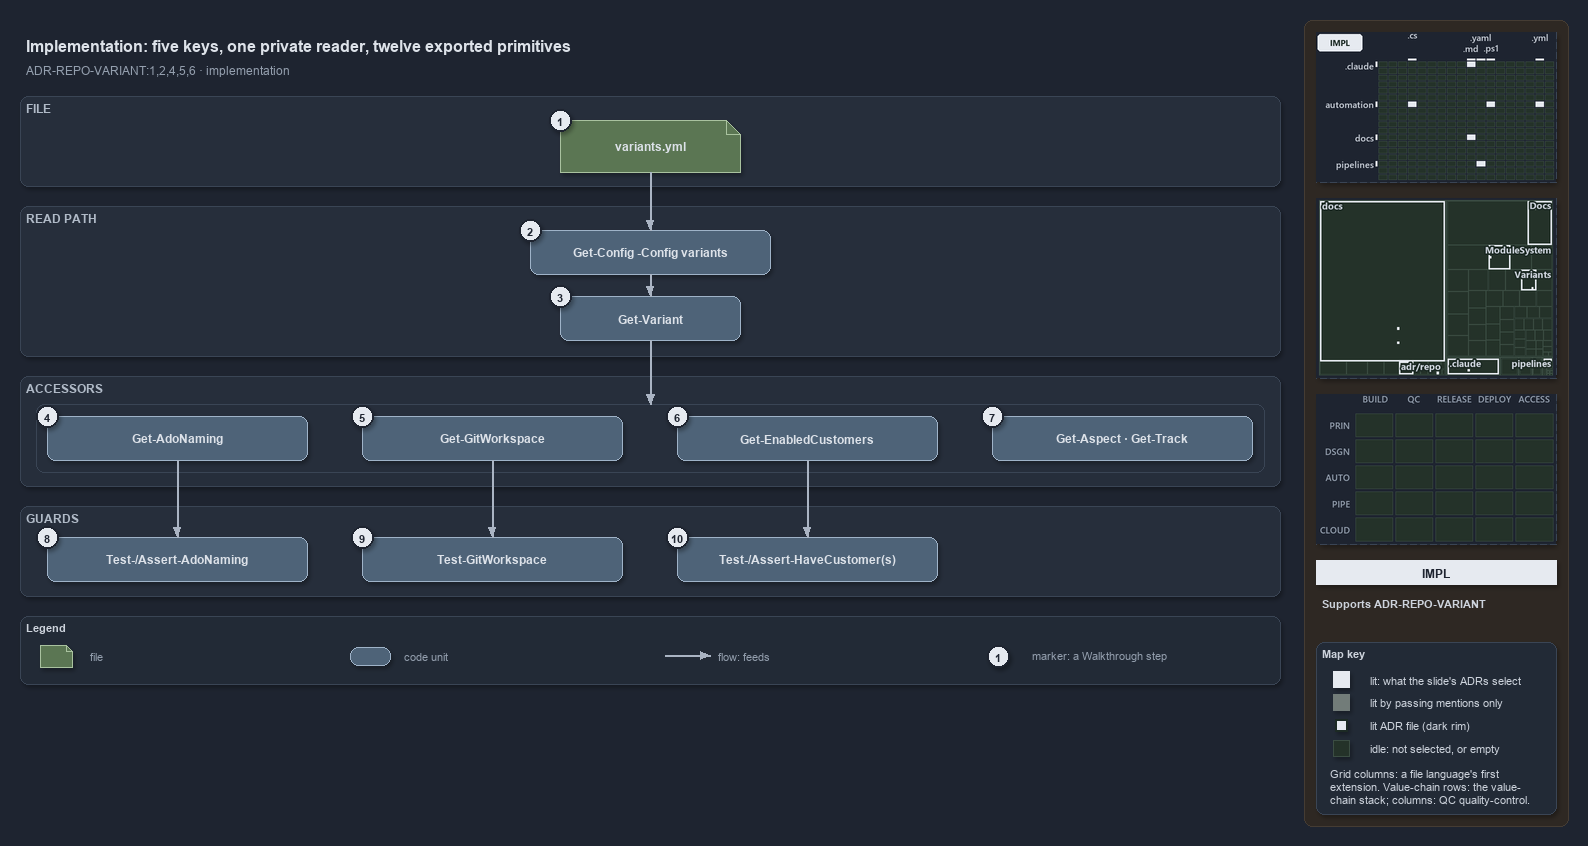

The diagram above was exported from draw.io. Its source (the exported page's mxGraphModel, read from the mxfile embedded in the PNG):
<mxGraphModel dx="1024" dy="768" grid="0" gridSize="10" guides="1" tooltips="1" connect="1" arrows="1" fold="1" page="1" pageScale="1" pageWidth="1572" pageHeight="688" background="#1E2430" math="0" shadow="1">
  <root>
    <mxCell id="0" />
    <mxCell id="1" parent="0" />
    <mxCell id="sidebar-bg" value="" style="rounded=1;arcSize=2;html=1;fillColor=#2E2823;strokeColor=#453C33;shadow=0;" vertex="1" parent="1">
      <mxGeometry x="1304" y="4" width="264" height="806" as="geometry" />
    </mxCell>
    <mxCell id="title" value="Implementation: five keys, one private reader, twelve exported primitives" style="text;html=1;align=left;verticalAlign=middle;fontSize=16;fontStyle=1;fontColor=#DDE2E9;" vertex="1" parent="1">
      <mxGeometry x="20" y="14" width="1260" height="30" as="geometry" />
    </mxCell>
    <mxCell id="subtitle" value="ADR-REPO-VARIANT:1,2,4,5,6 &amp;#183; implementation" style="text;html=1;align=left;verticalAlign=middle;fontSize=12;fontColor=#949FAE;" vertex="1" parent="1">
      <mxGeometry x="20" y="44" width="1240" height="20" as="geometry" />
    </mxCell>
    <mxCell id="band-file" value="FILE" style="rounded=1;html=1;arcSize=3;fillColor=#262E3B;strokeColor=#3A4555;verticalAlign=top;align=left;spacingLeft=8;fontStyle=1;fontSize=12;fontColor=#B0BAC7;" vertex="1" parent="1">
      <mxGeometry x="20" y="80" width="1260" height="90" as="geometry" />
    </mxCell>
    <mxCell id="band-read" value="READ PATH" style="rounded=1;html=1;arcSize=3;fillColor=#262E3B;strokeColor=#3A4555;verticalAlign=top;align=left;spacingLeft=8;fontStyle=1;fontSize=12;fontColor=#B0BAC7;" vertex="1" parent="1">
      <mxGeometry x="20" y="190" width="1260" height="150" as="geometry" />
    </mxCell>
    <mxCell id="band-accessors" value="ACCESSORS" style="rounded=1;html=1;arcSize=3;fillColor=#262E3B;strokeColor=#3A4555;verticalAlign=top;align=left;spacingLeft=8;fontStyle=1;fontSize=12;fontColor=#B0BAC7;" vertex="1" parent="1">
      <mxGeometry x="20" y="360" width="1260" height="110" as="geometry" />
    </mxCell>
    <mxCell id="band-guards" value="GUARDS" style="rounded=1;html=1;arcSize=3;fillColor=#262E3B;strokeColor=#3A4555;verticalAlign=top;align=left;spacingLeft=8;fontStyle=1;fontSize=12;fontColor=#B0BAC7;" vertex="1" parent="1">
      <mxGeometry x="20" y="490" width="1260" height="90" as="geometry" />
    </mxCell>
    <mxCell id="g-file" value="&lt;b&gt;variants.yml&lt;/b&gt;" style="shape=note;size=14;whiteSpace=wrap;html=1;fillColor=#5B7653;strokeColor=#A9C29F;fontColor=#DDE2E9;fontSize=12;" vertex="1" parent="1">
      <mxGeometry x="560" y="104" width="180" height="52" as="geometry" />
    </mxCell>
    <mxCell id="g-getconfig" value="&lt;b&gt;Get-Config -Config variants&lt;/b&gt;" style="rounded=1;whiteSpace=wrap;html=1;arcSize=20;fillColor=#4E6378;strokeColor=#9FB3C8;fontColor=#DDE2E9;fontSize=12;" vertex="1" parent="1">
      <mxGeometry x="530" y="214" width="240" height="44" as="geometry" />
    </mxCell>
    <mxCell id="g-getvariant" value="&lt;b&gt;Get-Variant&lt;/b&gt;" style="rounded=1;whiteSpace=wrap;html=1;arcSize=20;fillColor=#4E6378;strokeColor=#9FB3C8;fontColor=#DDE2E9;fontSize=12;" vertex="1" parent="1">
      <mxGeometry x="560" y="280" width="180" height="44" as="geometry" />
    </mxCell>
    <mxCell id="frame-accessors" value="" style="rounded=1;html=1;arcSize=6;fillColor=none;strokeColor=#3A4555;" vertex="1" parent="1">
      <mxGeometry x="36" y="388" width="1228" height="68" as="geometry" />
    </mxCell>
    <mxCell id="port-frame-top" value="" style="text;html=1;strokeColor=none;fillColor=none;" vertex="1" parent="1">
      <mxGeometry x="650" y="388" width="1" height="1" as="geometry" />
    </mxCell>
    <mxCell id="g-adonaming" value="&lt;b&gt;Get-AdoNaming&lt;/b&gt;" style="rounded=1;whiteSpace=wrap;html=1;arcSize=20;fillColor=#4E6378;strokeColor=#9FB3C8;fontColor=#DDE2E9;fontSize=12;" vertex="1" parent="1">
      <mxGeometry x="47" y="400" width="260" height="44" as="geometry" />
    </mxCell>
    <mxCell id="g-gitworkspace" value="&lt;b&gt;Get-GitWorkspace&lt;/b&gt;" style="rounded=1;whiteSpace=wrap;html=1;arcSize=20;fillColor=#4E6378;strokeColor=#9FB3C8;fontColor=#DDE2E9;fontSize=12;" vertex="1" parent="1">
      <mxGeometry x="362" y="400" width="260" height="44" as="geometry" />
    </mxCell>
    <mxCell id="g-enabledcustomers" value="&lt;b&gt;Get-EnabledCustomers&lt;/b&gt;" style="rounded=1;whiteSpace=wrap;html=1;arcSize=20;fillColor=#4E6378;strokeColor=#9FB3C8;fontColor=#DDE2E9;fontSize=12;" vertex="1" parent="1">
      <mxGeometry x="677" y="400" width="260" height="44" as="geometry" />
    </mxCell>
    <mxCell id="g-aspect-track" value="&lt;b&gt;Get-Aspect &amp;#183; Get-Track&lt;/b&gt;" style="rounded=1;whiteSpace=wrap;html=1;arcSize=20;fillColor=#4E6378;strokeColor=#9FB3C8;fontColor=#DDE2E9;fontSize=12;" vertex="1" parent="1">
      <mxGeometry x="992" y="400" width="260" height="44" as="geometry" />
    </mxCell>
    <mxCell id="g-adonaming-guards" value="&lt;b&gt;Test-/Assert-AdoNaming&lt;/b&gt;" style="rounded=1;whiteSpace=wrap;html=1;arcSize=20;fillColor=#4E6378;strokeColor=#9FB3C8;fontColor=#DDE2E9;fontSize=12;" vertex="1" parent="1">
      <mxGeometry x="47" y="521" width="260" height="44" as="geometry" />
    </mxCell>
    <mxCell id="g-gitworkspace-guard" value="&lt;b&gt;Test-GitWorkspace&lt;/b&gt;" style="rounded=1;whiteSpace=wrap;html=1;arcSize=20;fillColor=#4E6378;strokeColor=#9FB3C8;fontColor=#DDE2E9;fontSize=12;" vertex="1" parent="1">
      <mxGeometry x="362" y="521" width="260" height="44" as="geometry" />
    </mxCell>
    <mxCell id="g-customer-guards" value="&lt;b&gt;Test-/Assert-HaveCustomer(s)&lt;/b&gt;" style="rounded=1;whiteSpace=wrap;html=1;arcSize=20;fillColor=#4E6378;strokeColor=#9FB3C8;fontColor=#DDE2E9;fontSize=12;" vertex="1" parent="1">
      <mxGeometry x="677" y="521" width="260" height="44" as="geometry" />
    </mxCell>
    <mxCell id="e-file-getconfig" value="" style="edgeStyle=orthogonalEdgeStyle;rounded=1;html=1;endArrow=block;strokeColor=#AAB4C3;shadow=0;fontColor=#CDD3DC;" edge="1" parent="1" source="g-file" target="g-getconfig">
      <mxGeometry relative="1" as="geometry" />
    </mxCell>
    <mxCell id="e-getconfig-getvariant" value="" style="edgeStyle=orthogonalEdgeStyle;rounded=1;html=1;endArrow=block;strokeColor=#AAB4C3;shadow=0;fontColor=#CDD3DC;" edge="1" parent="1" source="g-getconfig" target="g-getvariant">
      <mxGeometry relative="1" as="geometry" />
    </mxCell>
    <mxCell id="e-getvariant-accessors" value="" style="edgeStyle=orthogonalEdgeStyle;rounded=1;html=1;endArrow=block;strokeColor=#AAB4C3;shadow=0;fontColor=#CDD3DC;" edge="1" parent="1" source="g-getvariant" target="port-frame-top">
      <mxGeometry relative="1" as="geometry" />
    </mxCell>
    <mxCell id="e-adonaming-guards" value="" style="edgeStyle=orthogonalEdgeStyle;rounded=1;html=1;endArrow=block;strokeColor=#AAB4C3;shadow=0;fontColor=#CDD3DC;" edge="1" parent="1" source="g-adonaming" target="g-adonaming-guards">
      <mxGeometry relative="1" as="geometry" />
    </mxCell>
    <mxCell id="e-gitworkspace-guard" value="" style="edgeStyle=orthogonalEdgeStyle;rounded=1;html=1;endArrow=block;strokeColor=#AAB4C3;shadow=0;fontColor=#CDD3DC;" edge="1" parent="1" source="g-gitworkspace" target="g-gitworkspace-guard">
      <mxGeometry relative="1" as="geometry" />
    </mxCell>
    <mxCell id="e-customers-guards" value="" style="edgeStyle=orthogonalEdgeStyle;rounded=1;html=1;endArrow=block;strokeColor=#AAB4C3;shadow=0;fontColor=#CDD3DC;" edge="1" parent="1" source="g-enabledcustomers" target="g-customer-guards">
      <mxGeometry relative="1" as="geometry" />
    </mxCell>
    <mxCell id="mark-1" value="1" style="ellipse;html=1;fillColor=#E6EAF0;strokeColor=#1E2430;strokeWidth=2;fontColor=#1E2430;fontStyle=1;fontSize=11;" vertex="1" parent="1">
      <mxGeometry x="549" y="93" width="22" height="22" as="geometry" />
    </mxCell>
    <mxCell id="mark-2" value="2" style="ellipse;html=1;fillColor=#E6EAF0;strokeColor=#1E2430;strokeWidth=2;fontColor=#1E2430;fontStyle=1;fontSize=11;" vertex="1" parent="1">
      <mxGeometry x="519" y="203" width="22" height="22" as="geometry" />
    </mxCell>
    <mxCell id="mark-3" value="3" style="ellipse;html=1;fillColor=#E6EAF0;strokeColor=#1E2430;strokeWidth=2;fontColor=#1E2430;fontStyle=1;fontSize=11;" vertex="1" parent="1">
      <mxGeometry x="549" y="269" width="22" height="22" as="geometry" />
    </mxCell>
    <mxCell id="mark-4" value="4" style="ellipse;html=1;fillColor=#E6EAF0;strokeColor=#1E2430;strokeWidth=2;fontColor=#1E2430;fontStyle=1;fontSize=11;" vertex="1" parent="1">
      <mxGeometry x="36" y="389" width="22" height="22" as="geometry" />
    </mxCell>
    <mxCell id="mark-5" value="5" style="ellipse;html=1;fillColor=#E6EAF0;strokeColor=#1E2430;strokeWidth=2;fontColor=#1E2430;fontStyle=1;fontSize=11;" vertex="1" parent="1">
      <mxGeometry x="351" y="389" width="22" height="22" as="geometry" />
    </mxCell>
    <mxCell id="mark-6" value="6" style="ellipse;html=1;fillColor=#E6EAF0;strokeColor=#1E2430;strokeWidth=2;fontColor=#1E2430;fontStyle=1;fontSize=11;" vertex="1" parent="1">
      <mxGeometry x="666" y="389" width="22" height="22" as="geometry" />
    </mxCell>
    <mxCell id="mark-7" value="7" style="ellipse;html=1;fillColor=#E6EAF0;strokeColor=#1E2430;strokeWidth=2;fontColor=#1E2430;fontStyle=1;fontSize=11;" vertex="1" parent="1">
      <mxGeometry x="981" y="389" width="22" height="22" as="geometry" />
    </mxCell>
    <mxCell id="mark-8" value="8" style="ellipse;html=1;fillColor=#E6EAF0;strokeColor=#1E2430;strokeWidth=2;fontColor=#1E2430;fontStyle=1;fontSize=11;" vertex="1" parent="1">
      <mxGeometry x="36" y="510" width="22" height="22" as="geometry" />
    </mxCell>
    <mxCell id="mark-9" value="9" style="ellipse;html=1;fillColor=#E6EAF0;strokeColor=#1E2430;strokeWidth=2;fontColor=#1E2430;fontStyle=1;fontSize=11;" vertex="1" parent="1">
      <mxGeometry x="351" y="510" width="22" height="22" as="geometry" />
    </mxCell>
    <mxCell id="mark-10" value="10" style="ellipse;html=1;fillColor=#E6EAF0;strokeColor=#1E2430;strokeWidth=2;fontColor=#1E2430;fontStyle=1;fontSize=11;" vertex="1" parent="1">
      <mxGeometry x="666" y="510" width="22" height="22" as="geometry" />
    </mxCell>
    <mxCell id="legend" value="&lt;b&gt;Legend&lt;/b&gt;" style="rounded=1;whiteSpace=wrap;html=1;arcSize=6;fillColor=#222A36;strokeColor=#3A4555;align=left;verticalAlign=top;spacing=8;fontSize=11;fontColor=#CDD3DC;" vertex="1" parent="1">
      <mxGeometry x="20" y="600" width="1260" height="68" as="geometry" />
    </mxCell>
    <mxCell id="lg-0" value="" style="shape=note;size=6;html=1;fillColor=#5B7653;strokeColor=#A9C29F;" vertex="1" parent="1">
      <mxGeometry x="40" y="629" width="32" height="22" as="geometry" />
    </mxCell>
    <mxCell id="lg-0-t" value="file" style="text;html=1;align=left;verticalAlign=middle;fontSize=11;fontColor=#949FAE;" vertex="1" parent="1">
      <mxGeometry x="84" y="629" width="260" height="20" as="geometry" />
    </mxCell>
    <mxCell id="lg-1" value="" style="rounded=1;html=1;arcSize=20;fillColor=#4E6378;strokeColor=#9FB3C8;" vertex="1" parent="1">
      <mxGeometry x="350" y="631" width="40" height="18" as="geometry" />
    </mxCell>
    <mxCell id="lg-1-t" value="code unit" style="text;html=1;align=left;verticalAlign=middle;fontSize=11;fontColor=#949FAE;" vertex="1" parent="1">
      <mxGeometry x="398" y="629" width="260" height="20" as="geometry" />
    </mxCell>
    <mxCell id="lg-2-a" value="" style="text;html=1;strokeColor=none;fillColor=none;" vertex="1" parent="1">
      <mxGeometry x="664" y="639" width="1" height="1" as="geometry" />
    </mxCell>
    <mxCell id="lg-2-b" value="" style="text;html=1;strokeColor=none;fillColor=none;" vertex="1" parent="1">
      <mxGeometry x="710" y="639" width="1" height="1" as="geometry" />
    </mxCell>
    <mxCell id="lg-2" value="" style="edgeStyle=orthogonalEdgeStyle;rounded=1;html=1;endArrow=block;strokeColor=#AAB4C3;shadow=0;fontColor=#CDD3DC;" edge="1" parent="1" source="lg-2-a" target="lg-2-b">
      <mxGeometry relative="1" as="geometry" />
    </mxCell>
    <mxCell id="lg-2-t" value="flow: feeds" style="text;html=1;align=left;verticalAlign=middle;fontSize=11;fontColor=#949FAE;" vertex="1" parent="1">
      <mxGeometry x="712" y="629" width="260" height="20" as="geometry" />
    </mxCell>
    <mxCell id="lg-3" value="1" style="ellipse;html=1;fillColor=#E6EAF0;strokeColor=#1E2430;strokeWidth=2;fontColor=#1E2430;fontStyle=1;fontSize=11;" vertex="1" parent="1">
      <mxGeometry x="987" y="629" width="22" height="22" as="geometry" />
    </mxCell>
    <mxCell id="lg-3-t" value="marker: a Walkthrough step" style="text;html=1;align=left;verticalAlign=middle;fontSize=11;fontColor=#949FAE;" vertex="1" parent="1">
      <mxGeometry x="1026" y="629" width="260" height="20" as="geometry" />
    </mxCell>
    <mxCell id="minimap-grid" value="" style="shape=image;imageAspect=0;rounded=1;arcSize=4;whiteSpace=wrap;html=1;fillColor=#262E3B;strokeColor=#3A4555;dashed=1;fontColor=#949FAE;fontSize=11;image=data:image/png,(base64 omitted: 11744 chars);" vertex="1" parent="1">
      <mxGeometry x="1316" y="16" width="240" height="150" as="geometry" />
    </mxCell>
    <mxCell id="minimap-tree" value="" style="shape=image;imageAspect=0;rounded=1;arcSize=4;whiteSpace=wrap;html=1;fillColor=#262E3B;strokeColor=#3A4555;dashed=1;fontColor=#949FAE;fontSize=11;image=data:image/png,(base64 omitted: 19172 chars);" vertex="1" parent="1">
      <mxGeometry x="1316" y="182" width="240" height="180" as="geometry" />
    </mxCell>
    <mxCell id="minimap-chain" value="" style="shape=image;imageAspect=0;rounded=1;arcSize=4;whiteSpace=wrap;html=1;fillColor=#262E3B;strokeColor=#3A4555;dashed=1;fontColor=#949FAE;fontSize=11;image=data:image/png,(base64 omitted: 11912 chars);" vertex="1" parent="1">
      <mxGeometry x="1316" y="378" width="240" height="150" as="geometry" />
    </mxCell>
    <mxCell id="lens-badge" value="IMPL" style="rounded=0;whiteSpace=wrap;html=1;align=center;verticalAlign=middle;fontSize=12;fontStyle=1;fontColor=#1E2430;fillColor=#E6EAF0;strokeColor=none;" vertex="1" parent="1">
      <mxGeometry x="1316" y="544" width="240" height="24" as="geometry" />
    </mxCell>
    <mxCell id="supports" value="&lt;b&gt;Supports&lt;/b&gt; ADR-REPO-VARIANT" style="text;html=1;whiteSpace=wrap;align=left;verticalAlign=top;fontSize=11;fontColor=#CDD3DC;" vertex="1" parent="1">
      <mxGeometry x="1316" y="576" width="240" height="38" as="geometry" />
    </mxCell>
    <mxCell id="mapkey" value="&lt;b&gt;Map key&lt;/b&gt;" style="rounded=1;arcSize=6;whiteSpace=wrap;html=1;align=left;verticalAlign=top;fontSize=11;fontColor=#CDD3DC;fillColor=#222A36;strokeColor=#3A4555;spacingLeft=8;spacingTop=2;" vertex="1" parent="1">
      <mxGeometry x="1316" y="626" width="240" height="172" as="geometry" />
    </mxCell>
    <mxCell id="mapkey-lit" value="" style="rounded=0;html=1;fillColor=#E6EAF0;strokeColor=#E6EAF0;" vertex="1" parent="1">
      <mxGeometry x="1333.0" y="655.0" width="16" height="16" as="geometry" />
    </mxCell>
    <mxCell id="mapkey-lit-text" value="lit: what the slide's ADRs select" style="text;html=1;align=left;verticalAlign=middle;fontSize=11;fontColor=#CDD3DC;" vertex="1" parent="1">
      <mxGeometry x="1364" y="653" width="184" height="20" as="geometry" />
    </mxCell>
    <mxCell id="mapkey-touched" value="" style="rounded=0;html=1;fillColor=#727C79;strokeColor=#727C79;" vertex="1" parent="1">
      <mxGeometry x="1333.0" y="678.0" width="16" height="16" as="geometry" />
    </mxCell>
    <mxCell id="mapkey-touched-text" value="lit by passing mentions only" style="text;html=1;align=left;verticalAlign=middle;fontSize=11;fontColor=#CDD3DC;" vertex="1" parent="1">
      <mxGeometry x="1364" y="676" width="184" height="20" as="geometry" />
    </mxCell>
    <mxCell id="mapkey-adr" value="" style="rounded=0;html=1;fillColor=#E6EAF0;strokeColor=#1C2A24;strokeWidth=2;" vertex="1" parent="1">
      <mxGeometry x="1335.0" y="703.0" width="12" height="12" as="geometry" />
    </mxCell>
    <mxCell id="mapkey-adr-text" value="lit ADR file (dark rim)" style="text;html=1;align=left;verticalAlign=middle;fontSize=11;fontColor=#CDD3DC;" vertex="1" parent="1">
      <mxGeometry x="1364" y="699" width="184" height="20" as="geometry" />
    </mxCell>
    <mxCell id="mapkey-idle" value="" style="rounded=0;html=1;fillColor=#243229;strokeColor=#3B4D43;" vertex="1" parent="1">
      <mxGeometry x="1333.0" y="724.0" width="16" height="16" as="geometry" />
    </mxCell>
    <mxCell id="mapkey-idle-text" value="idle: not selected, or empty" style="text;html=1;align=left;verticalAlign=middle;fontSize=11;fontColor=#CDD3DC;" vertex="1" parent="1">
      <mxGeometry x="1364" y="722" width="184" height="20" as="geometry" />
    </mxCell>
    <mxCell id="mapkey-codes" value="Grid columns: a file language's first&lt;br&gt;extension. Value-chain rows: the value-&lt;br&gt;chain stack; columns: QC quality-control." style="text;html=1;align=left;verticalAlign=top;whiteSpace=wrap;fontSize=11;fontColor=#CDD3DC;" vertex="1" parent="1">
      <mxGeometry x="1324" y="746" width="224" height="46" as="geometry" />
    </mxCell>
  </root>
</mxGraphModel>